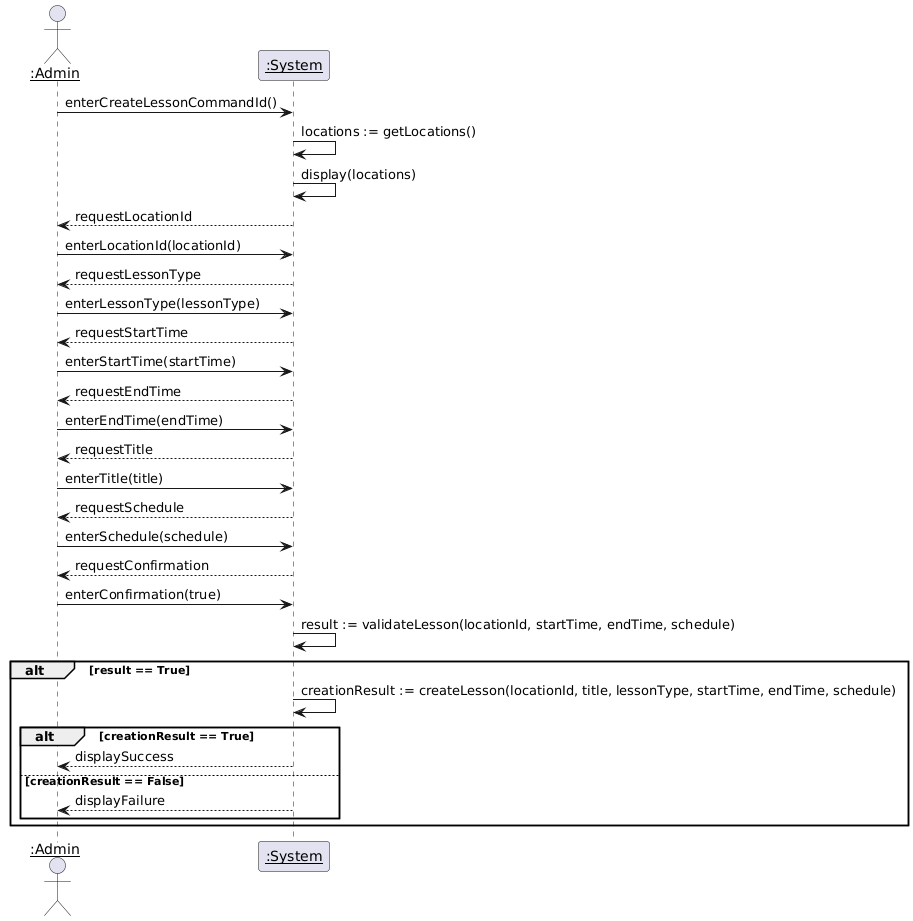

The diagram above was rendered by PlantUML. Its source (embedded in the PNG):
@startuml
actor "<u>:Admin" as admin
participant "<u>:System" as system

admin -> system : enterCreateLessonCommandId()
system -> system : locations := getLocations()
system -> system : display(locations)
system --> admin : requestLocationId
admin -> system : enterLocationId(locationId)
system --> admin : requestLessonType
admin -> system : enterLessonType(lessonType)
system --> admin : requestStartTime
admin -> system : enterStartTime(startTime)
system --> admin : requestEndTime
admin -> system : enterEndTime(endTime)
system --> admin : requestTitle
admin -> system : enterTitle(title)
system --> admin : requestSchedule
admin -> system : enterSchedule(schedule)
system --> admin : requestConfirmation
admin -> system : enterConfirmation(true)
system -> system : result := validateLesson(locationId, startTime, endTime, schedule)
alt result == True
    system -> system : creationResult := createLesson(locationId, title, lessonType, startTime, endTime, schedule)
    alt creationResult == True
        system --> admin : displaySuccess
    else creationResult == False
        system --> admin : displayFailure
    end
end
@enduml